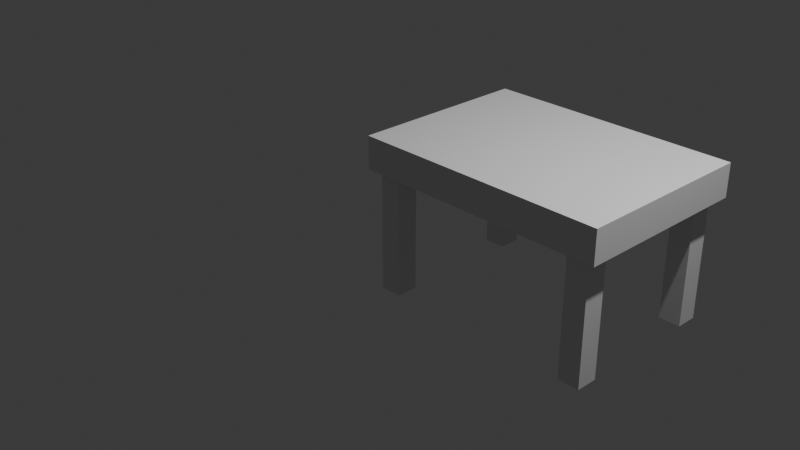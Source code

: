 # Source: Table.blend  (saved by Blender 4.3.34; exported with 4.5.12 LTS)
import bpy
from mathutils import Matrix  # noqa: F401  (used for matrix-valued properties, if any)

bpy.ops.wm.read_factory_settings(use_empty=True)
scene = bpy.context.scene
scene.name = 'Scene'

# ---- collections
col_collection = bpy.data.collections.new('Collection'); scene.collection.children.link(col_collection)

# ---- world
world_world = bpy.data.worlds.new('World'); scene.world = world_world
world_world.use_nodes = True; world_world.node_tree.nodes.clear()
_N = world_world.node_tree.nodes; _L = world_world.node_tree.links
n0 = _N.new('ShaderNodeOutputWorld'); n0.name = 'World Output'; n0.location = (300, 300)
n1 = _N.new('ShaderNodeBackground'); n1.name = 'Background'; n1.location = (10, 300)
n1.inputs[0].default_value = (0.05088, 0.05088, 0.05088, 1.0)
_L.new(n1.outputs[0], n0.inputs[0])
n0.is_active_output = True
world_world.color = (0.05088, 0.05088, 0.05088)
world_world.sun_shadow_jitter_overblur = 0.0

# ---- cameras
cam_camera = bpy.data.cameras.new('Camera')
cam_camera.clip_end = 100.0
cam_camera.ortho_scale = 7.314

# ---- lights
light_light = bpy.data.lights.new('Light', 'POINT')
light_light.energy = 1000.0
light_light.shadow_soft_size = 0.1

# ---- meshes
me_cube_001 = bpy.data.meshes.new('Cube.001')
me_cube_001.from_pydata([(-1.0, -1.0, -1.0), (-1.0, -1.0, 1.0), (-1.0, 1.0, -1.0), (-1.0, 1.0, 1.0), (1.0, -1.0, -1.0), (1.0, -1.0, 1.0), (1.0, 1.0, -1.0), (1.0, 1.0, 1.0)], [], [(0, 1, 3, 2), (2, 3, 7, 6), (6, 7, 5, 4), (4, 5, 1, 0), (2, 6, 4, 0), (7, 3, 1, 5)])
_uv = me_cube_001.uv_layers.new(name='UVMap')
_uv.uv.foreach_set('vector', [0.375, 0.0, 0.625, 0.0, 0.625, 0.25, 0.375, 0.25, 0.375, 0.25, 0.625, 0.25, 0.625, 0.5, 0.375, 0.5, 0.375, 0.5, 0.625, 0.5, 0.625, 0.75, 0.375, 0.75, 0.375, 0.75, 0.625, 0.75, 0.625, 1.0, 0.375, 1.0, 0.125, 0.5, 0.375, 0.5, 0.375, 0.75, 0.125, 0.75, 0.625, 0.5, 0.875, 0.5, 0.875, 0.75, 0.625, 0.75])
me_cube_001.update()
me_cube_002 = bpy.data.meshes.new('Cube.002')
me_cube_002.from_pydata([(-1.0, -1.0, -1.0), (-1.0, -1.0, 1.0), (-1.0, 1.0, -1.0), (-1.0, 1.0, 1.0), (1.0, -1.0, -1.0), (1.0, -1.0, 1.0), (1.0, 1.0, -1.0), (1.0, 1.0, 1.0)], [], [(0, 1, 3, 2), (2, 3, 7, 6), (6, 7, 5, 4), (4, 5, 1, 0), (2, 6, 4, 0), (7, 3, 1, 5)])
_uv = me_cube_002.uv_layers.new(name='UVMap')
_uv.uv.foreach_set('vector', [0.375, 0.0, 0.625, 0.0, 0.625, 0.25, 0.375, 0.25, 0.375, 0.25, 0.625, 0.25, 0.625, 0.5, 0.375, 0.5, 0.375, 0.5, 0.625, 0.5, 0.625, 0.75, 0.375, 0.75, 0.375, 0.75, 0.625, 0.75, 0.625, 1.0, 0.375, 1.0, 0.125, 0.5, 0.375, 0.5, 0.375, 0.75, 0.125, 0.75, 0.625, 0.5, 0.875, 0.5, 0.875, 0.75, 0.625, 0.75])
me_cube_002.update()
me_cube_003 = bpy.data.meshes.new('Cube.003')
me_cube_003.from_pydata([(-1.0, -1.0, -1.0), (-1.0, -1.0, 1.0), (-1.0, 1.0, -1.0), (-1.0, 1.0, 1.0), (1.0, -1.0, -1.0), (1.0, -1.0, 1.0), (1.0, 1.0, -1.0), (1.0, 1.0, 1.0)], [], [(0, 1, 3, 2), (2, 3, 7, 6), (6, 7, 5, 4), (4, 5, 1, 0), (2, 6, 4, 0), (7, 3, 1, 5)])
_uv = me_cube_003.uv_layers.new(name='UVMap')
_uv.uv.foreach_set('vector', [0.375, 0.0, 0.625, 0.0, 0.625, 0.25, 0.375, 0.25, 0.375, 0.25, 0.625, 0.25, 0.625, 0.5, 0.375, 0.5, 0.375, 0.5, 0.625, 0.5, 0.625, 0.75, 0.375, 0.75, 0.375, 0.75, 0.625, 0.75, 0.625, 1.0, 0.375, 1.0, 0.125, 0.5, 0.375, 0.5, 0.375, 0.75, 0.125, 0.75, 0.625, 0.5, 0.875, 0.5, 0.875, 0.75, 0.625, 0.75])
me_cube_003.update()
me_cube_004 = bpy.data.meshes.new('Cube.004')
me_cube_004.from_pydata([(-1.0, -1.0, -1.0), (-1.0, -1.0, 1.0), (-1.0, 1.0, -1.0), (-1.0, 1.0, 1.0), (1.0, -1.0, -1.0), (1.0, -1.0, 1.0), (1.0, 1.0, -1.0), (1.0, 1.0, 1.0)], [], [(0, 1, 3, 2), (2, 3, 7, 6), (6, 7, 5, 4), (4, 5, 1, 0), (2, 6, 4, 0), (7, 3, 1, 5)])
_uv = me_cube_004.uv_layers.new(name='UVMap')
_uv.uv.foreach_set('vector', [0.375, 0.0, 0.625, 0.0, 0.625, 0.25, 0.375, 0.25, 0.375, 0.25, 0.625, 0.25, 0.625, 0.5, 0.375, 0.5, 0.375, 0.5, 0.625, 0.5, 0.625, 0.75, 0.375, 0.75, 0.375, 0.75, 0.625, 0.75, 0.625, 1.0, 0.375, 1.0, 0.125, 0.5, 0.375, 0.5, 0.375, 0.75, 0.125, 0.75, 0.625, 0.5, 0.875, 0.5, 0.875, 0.75, 0.625, 0.75])
me_cube_004.update()
me_cube_005 = bpy.data.meshes.new('Cube.005')
me_cube_005.from_pydata([(-1.0, -1.0, -1.0), (-1.0, -1.0, 1.0), (-1.0, 1.0, -1.0), (-1.0, 1.0, 1.0), (1.0, -1.0, -1.0), (1.0, -1.0, 1.0), (1.0, 1.0, -1.0), (1.0, 1.0, 1.0)], [], [(0, 1, 3, 2), (2, 3, 7, 6), (6, 7, 5, 4), (4, 5, 1, 0), (2, 6, 4, 0), (7, 3, 1, 5)])
_uv = me_cube_005.uv_layers.new(name='UVMap')
_uv.uv.foreach_set('vector', [0.375, 0.0, 0.625, 0.0, 0.625, 0.25, 0.375, 0.25, 0.375, 0.25, 0.625, 0.25, 0.625, 0.5, 0.375, 0.5, 0.375, 0.5, 0.625, 0.5, 0.625, 0.75, 0.375, 0.75, 0.375, 0.75, 0.625, 0.75, 0.625, 1.0, 0.375, 1.0, 0.125, 0.5, 0.375, 0.5, 0.375, 0.75, 0.125, 0.75, 0.625, 0.5, 0.875, 0.5, 0.875, 0.75, 0.625, 0.75])
me_cube_005.update()

# ---- objects
ob_light = bpy.data.objects.new('Light', light_light)
ob_camera = bpy.data.objects.new('Camera', cam_camera)
ob_cube = bpy.data.objects.new('Cube', me_cube_001)
ob_cube_001 = bpy.data.objects.new('Cube.001', me_cube_002)
ob_cube_002 = bpy.data.objects.new('Cube.002', me_cube_003)
ob_cube_003 = bpy.data.objects.new('Cube.003', me_cube_004)
ob_cube_004 = bpy.data.objects.new('Cube.004', me_cube_005)

# ---- transforms, parenting, visibility, modifiers, constraints
ob_light.location = (4.076, 1.005, 5.904)
ob_light.rotation_euler = (0.6503, 0.05522, 1.866)
ob_light.lock_rotations_4d = False
ob_light.empty_display_type = 'ARROWS'
ob_light.color = (0.0, 0.0, 0.0, 0.0)
ob_light.lineart.crease_threshold = 0.0
ob_camera.location = (7.359, -6.926, 4.958)
ob_camera.rotation_euler = (1.109, 0.0, 0.8149)
ob_camera.lock_rotations_4d = False
ob_camera.empty_display_type = 'ARROWS'
ob_camera.color = (0.0, 0.0, 0.0, 0.0)
ob_camera.display_type = 'WIRE'
ob_camera.lineart.crease_threshold = 0.0
ob_cube.location = (0.0, 0.0, 0.0)
ob_cube.scale = (0.12, 0.12, 0.8)
ob_cube_001.location = (0.0, 1.591, 0.0)
ob_cube_001.scale = (0.12, 0.12, 0.8)
ob_cube_002.location = (2.331, 1.591, 0.0)
ob_cube_002.scale = (0.12, 0.12, 0.8)
ob_cube_003.location = (2.331, 0.01416, 0.0)
ob_cube_003.scale = (0.12, 0.12, 0.8)
ob_cube_004.location = (1.167, 0.8044, 0.7099)
ob_cube_004.scale = (1.4, 1.0, 0.18)

# ---- collection membership
col_collection.objects.link(ob_light)
col_collection.objects.link(ob_camera)
col_collection.objects.link(ob_cube)
col_collection.objects.link(ob_cube_001)
col_collection.objects.link(ob_cube_002)
col_collection.objects.link(ob_cube_003)
col_collection.objects.link(ob_cube_004)

# ---- scene / render settings (as saved in the file)
scene.camera = ob_camera
scene.frame_start = 1; scene.frame_end = 250; scene.frame_set(1)
scene.render.engine = 'BLENDER_EEVEE_NEXT'
bpy.context.view_layer.update()
